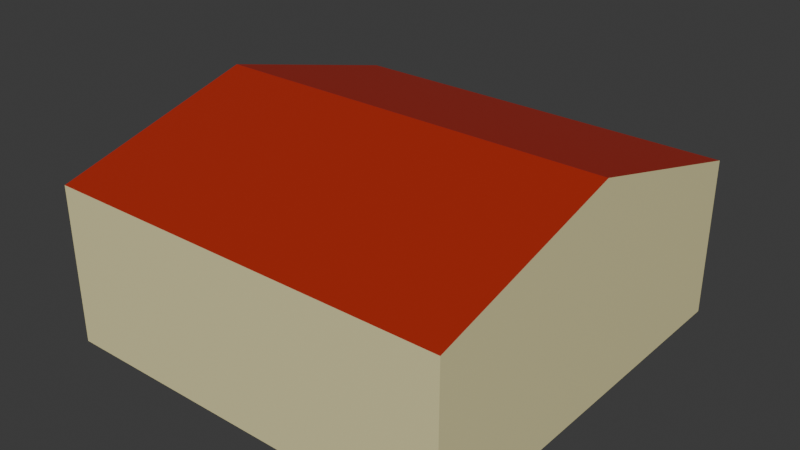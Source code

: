 # Source: supermarket.blend  (saved by Blender 4.0.36; exported with 4.5.12 LTS)
import bpy
from mathutils import Matrix  # noqa: F401  (used for matrix-valued properties, if any)

bpy.ops.wm.read_factory_settings(use_empty=True)
scene = bpy.context.scene
scene.name = 'Scene'

# ---- collections
col_collection = bpy.data.collections.new('Collection'); scene.collection.children.link(col_collection)

# ---- materials (node trees are filled in below, after node groups)
mat_material = bpy.data.materials.new('Material')
mat_material.alpha_threshold = 0.0
mat_material.use_transparent_shadow = False
mat_material.roughness = 0.5
mat_material.line_color = (0.0, 0.0, 0.0, 1.0)
mat_material_001 = bpy.data.materials.new('Material.001')
mat_material_001.use_transparent_shadow = False

# ---- material node trees
mat_material.use_nodes = True; mat_material.node_tree.nodes.clear()
_N = mat_material.node_tree.nodes; _L = mat_material.node_tree.links
n0 = _N.new('ShaderNodeOutputMaterial'); n0.name = 'Material Output'; n0.location = (300, 300)
n1 = _N.new('ShaderNodeBsdfPrincipled'); n1.name = 'Principled BSDF'; n1.location = (10, 300)
n1.inputs[0].default_value = (0.8, 0.733, 0.3892, 1.0)
n1.inputs[3].default_value = 1.45
_L.new(n1.outputs[0], n0.inputs[0])
n0.is_active_output = True
mat_material_001.use_nodes = True; mat_material_001.node_tree.nodes.clear()
_N = mat_material_001.node_tree.nodes; _L = mat_material_001.node_tree.links
n0 = _N.new('ShaderNodeBsdfPrincipled'); n0.name = 'Principled BSDF'; n0.location = (10, 300)
n0.inputs[0].default_value = (0.407, 0.0224, 0.01055, 1.0)
n0.inputs[3].default_value = 1.45
n1 = _N.new('ShaderNodeOutputMaterial'); n1.name = 'Material Output'; n1.location = (300, 300)
_L.new(n0.outputs[0], n1.inputs[0])
n1.is_active_output = True

# ---- world
world_world = bpy.data.worlds.new('World'); scene.world = world_world
world_world.use_nodes = True; world_world.node_tree.nodes.clear()
_N = world_world.node_tree.nodes; _L = world_world.node_tree.links
n0 = _N.new('ShaderNodeOutputWorld'); n0.name = 'World Output'; n0.location = (300, 300)
n1 = _N.new('ShaderNodeBackground'); n1.name = 'Background'; n1.location = (10, 300)
n1.inputs[0].default_value = (0.05088, 0.05088, 0.05088, 1.0)
_L.new(n1.outputs[0], n0.inputs[0])
n0.is_active_output = True
world_world.color = (0.05088, 0.05088, 0.05088)
world_world.use_sun_shadow = False
world_world.sun_shadow_jitter_overblur = 0.0

# ---- meshes
me_cube = bpy.data.meshes.new('Cube')
me_cube.from_pydata([(0.4, 0.4, 0.3105), (0.4, 0.4, 0.0), (0.4, -0.4, 0.3105), (0.4, -0.4, 0.0), (-0.4, 0.4, 0.3105), (-0.4, 0.4, 0.0), (-0.4, -0.4, 0.3105), (-0.4, -0.4, 0.0), (-0.4, 0.0, 0.0), (0.4, 0.0, 0.4179), (-0.4, 0.0, 0.4179), (0.4, 0.0, 0.0)], [], [(9, 10, 6, 2), (3, 2, 6, 7), (8, 10, 4, 5), (8, 11, 3, 7), (11, 9, 2, 3), (5, 4, 0, 1), (1, 0, 9, 11), (5, 1, 11, 8), (7, 6, 10, 8), (0, 4, 10, 9)])
me_cube.polygons.foreach_set('material_index', [1, 0, 0, 0, 0, 0, 0, 0, 0, 1])
_uv = me_cube.uv_layers.new(name='UVMap')
_uv.uv.foreach_set('vector', [0.625, 0.625, 0.875, 0.625, 0.875, 0.75, 0.625, 0.75, 0.375, 0.75, 0.625, 0.75, 0.625, 1.0, 0.375, 1.0, 0.375, 0.125, 0.625, 0.125, 0.625, 0.25, 0.375, 0.25, 0.125, 0.625, 0.375, 0.625, 0.375, 0.75, 0.125, 0.75, 0.375, 0.625, 0.625, 0.625, 0.625, 0.75, 0.375, 0.75, 0.375, 0.25, 0.625, 0.25, 0.625, 0.5, 0.375, 0.5, 0.375, 0.5, 0.625, 0.5, 0.625, 0.625, 0.375, 0.625, 0.125, 0.5, 0.375, 0.5, 0.375, 0.625, 0.125, 0.625, 0.375, 0.0, 0.625, 0.0, 0.625, 0.125, 0.375, 0.125, 0.625, 0.5, 0.875, 0.5, 0.875, 0.625, 0.625, 0.625])
me_cube.materials.append(mat_material)
me_cube.materials.append(mat_material_001)
me_cube.use_mirror_vertex_groups = False
me_cube.update()

# ---- objects
ob_cube = bpy.data.objects.new('Cube', me_cube)

# ---- transforms, parenting, visibility, modifiers, constraints
ob_cube.location = (0.0, 0.0, 0.0)
ob_cube.lock_rotations_4d = False
ob_cube.empty_display_type = 'ARROWS'
ob_cube.lineart.crease_threshold = 0.0

# ---- collection membership
col_collection.objects.link(ob_cube)

# ---- scene / render settings (as saved in the file)
scene.frame_start = 1; scene.frame_end = 250; scene.frame_set(1)
scene.render.engine = 'BLENDER_EEVEE_NEXT'
scene.cycles.sampling_pattern = 'TABULATED_SOBOL'
bpy.context.view_layer.update()

# ---- added for rendering (the .blend has no active camera and no usable light): camera, sun
cam_auto = bpy.data.cameras.new('AutoCamera')
cam_auto.lens = 50.0
cam_auto.sensor_width = 36.0
cam_auto.clip_end = 1000.0
ob_auto_camera = bpy.data.objects.new('AutoCamera', cam_auto)
scene.collection.objects.link(ob_auto_camera)
ob_auto_camera.location = (1.1159, -1.33909, 1.10168)
ob_auto_camera.rotation_euler = (1.09748, -7.21219e-08, 0.694738)
scene.camera = ob_auto_camera
light_auto_sun = bpy.data.lights.new('AutoSun', 'SUN')
light_auto_sun.energy = 3.0
light_auto_sun.angle = 0.0523599
ob_auto_sun = bpy.data.objects.new('AutoSun', light_auto_sun)
scene.collection.objects.link(ob_auto_sun)
ob_auto_sun.rotation_euler = (0.872665, 0.174533, 0.523599)
bpy.context.view_layer.update()
